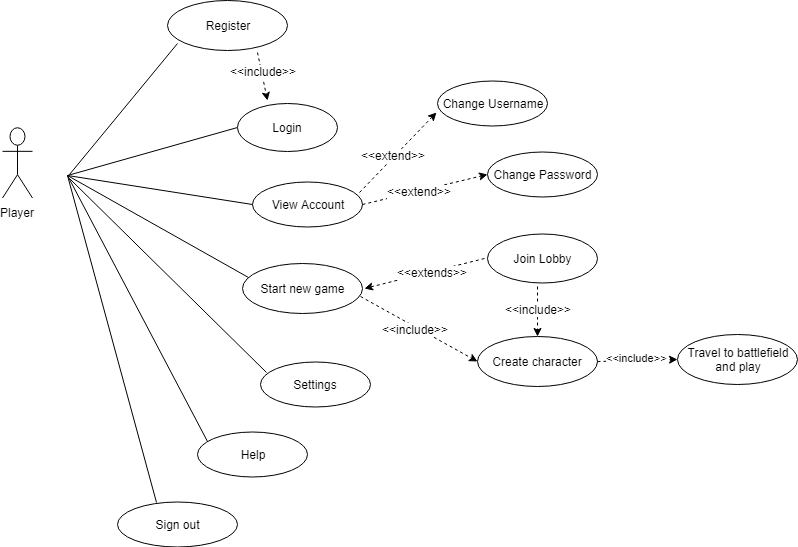

The diagram above was exported from draw.io. Its source (the exported page's mxGraphModel, read from the mxfile embedded in the PNG):
<mxGraphModel dx="994" dy="435" grid="1" gridSize="10" guides="1" tooltips="1" connect="1" arrows="1" fold="1" page="1" pageScale="1" pageWidth="827" pageHeight="1169" math="0" shadow="0">
  <root>
    <mxCell id="0" />
    <mxCell id="1" parent="0" />
    <mxCell id="0Xz4V-luBo_DLqzy3EIU-5" value="Register" style="ellipse;whiteSpace=wrap;html=1;" parent="1" vertex="1">
      <mxGeometry x="250" y="49" width="120" height="50" as="geometry" />
    </mxCell>
    <mxCell id="0Xz4V-luBo_DLqzy3EIU-6" value="" style="endArrow=none;html=1;" parent="1" edge="1">
      <mxGeometry width="50" height="50" relative="1" as="geometry">
        <mxPoint x="152" y="223" as="sourcePoint" />
        <mxPoint x="260" y="92" as="targetPoint" />
      </mxGeometry>
    </mxCell>
    <mxCell id="0Xz4V-luBo_DLqzy3EIU-8" value="" style="endArrow=none;html=1;exitX=0;exitY=0.5;exitDx=0;exitDy=0;" parent="1" source="0Xz4V-luBo_DLqzy3EIU-9" edge="1">
      <mxGeometry width="50" height="50" relative="1" as="geometry">
        <mxPoint x="293" y="169" as="sourcePoint" />
        <mxPoint x="150" y="224" as="targetPoint" />
      </mxGeometry>
    </mxCell>
    <mxCell id="0Xz4V-luBo_DLqzy3EIU-9" value="Login" style="ellipse;whiteSpace=wrap;html=1;" parent="1" vertex="1">
      <mxGeometry x="320" y="152" width="100" height="48" as="geometry" />
    </mxCell>
    <mxCell id="0Xz4V-luBo_DLqzy3EIU-10" value="" style="endArrow=classic;html=1;dashed=1;" parent="1" edge="1">
      <mxGeometry width="50" height="50" relative="1" as="geometry">
        <mxPoint x="340" y="101" as="sourcePoint" />
        <mxPoint x="350" y="149" as="targetPoint" />
      </mxGeometry>
    </mxCell>
    <mxCell id="yrtTbwrcFpKi1bdMb3m_-8" value="&amp;lt;&amp;lt;include&amp;gt;&amp;gt;" style="text;html=1;resizable=0;points=[];align=center;verticalAlign=middle;labelBackgroundColor=#ffffff;" parent="0Xz4V-luBo_DLqzy3EIU-10" connectable="0" vertex="1">
      <mxGeometry x="-0.2443" y="2" relative="1" as="geometry">
        <mxPoint as="offset" />
      </mxGeometry>
    </mxCell>
    <mxCell id="0Xz4V-luBo_DLqzy3EIU-12" value="Start new game" style="ellipse;whiteSpace=wrap;html=1;" parent="1" vertex="1">
      <mxGeometry x="325" y="312" width="120" height="50" as="geometry" />
    </mxCell>
    <mxCell id="0Xz4V-luBo_DLqzy3EIU-14" value="Create character" style="ellipse;whiteSpace=wrap;html=1;" parent="1" vertex="1">
      <mxGeometry x="560" y="385" width="120" height="50" as="geometry" />
    </mxCell>
    <mxCell id="ykUCP0sBN4jIAurE4cQG-14" value="&amp;lt;&amp;lt;include&amp;gt;&amp;gt;" style="endArrow=classic;html=1;dashed=1;entryX=0;entryY=0.5;entryDx=0;entryDy=0;exitX=1;exitY=0.5;exitDx=0;exitDy=0;" parent="1" source="0Xz4V-luBo_DLqzy3EIU-14" target="ykUCP0sBN4jIAurE4cQG-16" edge="1">
      <mxGeometry x="0.0099" y="3" width="50" height="50" relative="1" as="geometry">
        <mxPoint x="659" y="395" as="sourcePoint" />
        <mxPoint x="749" y="437" as="targetPoint" />
        <Array as="points" />
        <mxPoint as="offset" />
      </mxGeometry>
    </mxCell>
    <mxCell id="ykUCP0sBN4jIAurE4cQG-16" value="Travel to battlefield&lt;br&gt;and play&lt;br&gt;" style="ellipse;whiteSpace=wrap;html=1;" parent="1" vertex="1">
      <mxGeometry x="760" y="382.5" width="120" height="50" as="geometry" />
    </mxCell>
    <mxCell id="ykUCP0sBN4jIAurE4cQG-19" value="Sign out" style="ellipse;whiteSpace=wrap;html=1;" parent="1" vertex="1">
      <mxGeometry x="200" y="550" width="120" height="45" as="geometry" />
    </mxCell>
    <mxCell id="ykUCP0sBN4jIAurE4cQG-21" value="View Account" style="ellipse;whiteSpace=wrap;html=1;" parent="1" vertex="1">
      <mxGeometry x="335" y="230" width="110" height="45" as="geometry" />
    </mxCell>
    <mxCell id="ykUCP0sBN4jIAurE4cQG-23" value="Help" style="ellipse;whiteSpace=wrap;html=1;" parent="1" vertex="1">
      <mxGeometry x="280" y="480" width="110" height="45" as="geometry" />
    </mxCell>
    <mxCell id="ykUCP0sBN4jIAurE4cQG-24" value="" style="endArrow=classic;html=1;dashed=1;exitX=0.981;exitY=0.667;exitDx=0;exitDy=0;exitPerimeter=0;entryX=0;entryY=0.5;entryDx=0;entryDy=0;" parent="1" source="0Xz4V-luBo_DLqzy3EIU-12" target="0Xz4V-luBo_DLqzy3EIU-14" edge="1">
      <mxGeometry width="50" height="50" relative="1" as="geometry">
        <mxPoint x="463" y="296" as="sourcePoint" />
        <mxPoint x="512" y="353" as="targetPoint" />
        <Array as="points" />
      </mxGeometry>
    </mxCell>
    <mxCell id="yrtTbwrcFpKi1bdMb3m_-7" value="&amp;lt;&amp;lt;include&amp;gt;&amp;gt;" style="text;html=1;resizable=0;points=[];align=center;verticalAlign=middle;labelBackgroundColor=#ffffff;" parent="ykUCP0sBN4jIAurE4cQG-24" connectable="0" vertex="1">
      <mxGeometry x="-0.0309" y="2" relative="1" as="geometry">
        <mxPoint x="-3" y="3" as="offset" />
      </mxGeometry>
    </mxCell>
    <mxCell id="aaGsLGUQ1vROdOfsZnUg-5" value="Player" style="shape=umlActor;verticalLabelPosition=bottom;labelBackgroundColor=#ffffff;verticalAlign=top;html=1;" parent="1" vertex="1">
      <mxGeometry x="85" y="176.5" width="30" height="70" as="geometry" />
    </mxCell>
    <mxCell id="aaGsLGUQ1vROdOfsZnUg-10" value="" style="endArrow=none;html=1;exitX=0.322;exitY=0.015;exitDx=0;exitDy=0;exitPerimeter=0;" parent="1" source="ykUCP0sBN4jIAurE4cQG-19" edge="1">
      <mxGeometry width="50" height="50" relative="1" as="geometry">
        <mxPoint x="230" y="500" as="sourcePoint" />
        <mxPoint x="150" y="224" as="targetPoint" />
      </mxGeometry>
    </mxCell>
    <mxCell id="aaGsLGUQ1vROdOfsZnUg-11" value="" style="endArrow=none;html=1;" parent="1" edge="1">
      <mxGeometry width="50" height="50" relative="1" as="geometry">
        <mxPoint x="290" y="490" as="sourcePoint" />
        <mxPoint x="150" y="224" as="targetPoint" />
      </mxGeometry>
    </mxCell>
    <mxCell id="aaGsLGUQ1vROdOfsZnUg-13" value="" style="endArrow=none;html=1;entryX=0.047;entryY=0.28;entryDx=0;entryDy=0;entryPerimeter=0;" parent="1" target="0Xz4V-luBo_DLqzy3EIU-12" edge="1">
      <mxGeometry width="50" height="50" relative="1" as="geometry">
        <mxPoint x="150" y="224" as="sourcePoint" />
        <mxPoint x="150" y="594" as="targetPoint" />
      </mxGeometry>
    </mxCell>
    <mxCell id="aaGsLGUQ1vROdOfsZnUg-16" value="" style="endArrow=none;html=1;entryX=0;entryY=0.5;entryDx=0;entryDy=0;" parent="1" target="ykUCP0sBN4jIAurE4cQG-21" edge="1">
      <mxGeometry width="50" height="50" relative="1" as="geometry">
        <mxPoint x="150" y="224" as="sourcePoint" />
        <mxPoint x="150" y="594" as="targetPoint" />
      </mxGeometry>
    </mxCell>
    <mxCell id="f4kTZBzcMICN8u2l1oTU-3" value="Join Lobby" style="ellipse;whiteSpace=wrap;html=1;" parent="1" vertex="1">
      <mxGeometry x="570" y="282" width="110" height="49" as="geometry" />
    </mxCell>
    <mxCell id="f4kTZBzcMICN8u2l1oTU-4" value="" style="endArrow=classic;html=1;dashed=1;exitX=0;exitY=0.5;exitDx=0;exitDy=0;" parent="1" edge="1">
      <mxGeometry width="50" height="50" relative="1" as="geometry">
        <mxPoint x="567" y="307" as="sourcePoint" />
        <mxPoint x="447" y="337" as="targetPoint" />
        <Array as="points" />
      </mxGeometry>
    </mxCell>
    <mxCell id="f4kTZBzcMICN8u2l1oTU-5" value="&amp;lt;&amp;lt;extends&amp;gt;&amp;gt;" style="text;html=1;resizable=0;points=[];align=center;verticalAlign=middle;labelBackgroundColor=#ffffff;" parent="f4kTZBzcMICN8u2l1oTU-4" connectable="0" vertex="1">
      <mxGeometry x="-0.1191" relative="1" as="geometry">
        <mxPoint as="offset" />
      </mxGeometry>
    </mxCell>
    <mxCell id="f4kTZBzcMICN8u2l1oTU-6" value="" style="endArrow=classic;html=1;dashed=1;" parent="1" edge="1">
      <mxGeometry width="50" height="50" relative="1" as="geometry">
        <mxPoint x="620" y="335" as="sourcePoint" />
        <mxPoint x="620" y="385" as="targetPoint" />
        <Array as="points" />
      </mxGeometry>
    </mxCell>
    <mxCell id="f4kTZBzcMICN8u2l1oTU-7" value="&amp;lt;&amp;lt;include&amp;gt;&amp;gt;" style="text;html=1;resizable=0;points=[];align=center;verticalAlign=middle;labelBackgroundColor=#ffffff;" parent="f4kTZBzcMICN8u2l1oTU-6" connectable="0" vertex="1">
      <mxGeometry x="-0.1191" relative="1" as="geometry">
        <mxPoint as="offset" />
      </mxGeometry>
    </mxCell>
    <mxCell id="f4kTZBzcMICN8u2l1oTU-8" value="Settings" style="ellipse;whiteSpace=wrap;html=1;" parent="1" vertex="1">
      <mxGeometry x="343" y="410" width="110" height="45" as="geometry" />
    </mxCell>
    <mxCell id="f4kTZBzcMICN8u2l1oTU-9" value="" style="endArrow=none;html=1;" parent="1" edge="1">
      <mxGeometry width="50" height="50" relative="1" as="geometry">
        <mxPoint x="349" y="421" as="sourcePoint" />
        <mxPoint x="152" y="227" as="targetPoint" />
      </mxGeometry>
    </mxCell>
    <mxCell id="f4kTZBzcMICN8u2l1oTU-10" value="Change Username" style="ellipse;whiteSpace=wrap;html=1;" parent="1" vertex="1">
      <mxGeometry x="520" y="129.5" width="110" height="45" as="geometry" />
    </mxCell>
    <mxCell id="f4kTZBzcMICN8u2l1oTU-12" value="Change Password" style="ellipse;whiteSpace=wrap;html=1;" parent="1" vertex="1">
      <mxGeometry x="570" y="200" width="110" height="45" as="geometry" />
    </mxCell>
    <mxCell id="f4kTZBzcMICN8u2l1oTU-13" value="" style="endArrow=classic;html=1;dashed=1;exitX=1;exitY=0.5;exitDx=0;exitDy=0;entryX=0;entryY=0.5;entryDx=0;entryDy=0;" parent="1" source="ykUCP0sBN4jIAurE4cQG-21" target="f4kTZBzcMICN8u2l1oTU-12" edge="1">
      <mxGeometry width="50" height="50" relative="1" as="geometry">
        <mxPoint x="469.5" y="182.5" as="sourcePoint" />
        <mxPoint x="545.5" y="252.5" as="targetPoint" />
        <Array as="points" />
      </mxGeometry>
    </mxCell>
    <mxCell id="f4kTZBzcMICN8u2l1oTU-14" value="&amp;lt;&amp;lt;extend&amp;gt;&amp;gt;" style="text;html=1;resizable=0;points=[];align=center;verticalAlign=middle;labelBackgroundColor=#ffffff;" parent="f4kTZBzcMICN8u2l1oTU-13" connectable="0" vertex="1">
      <mxGeometry x="-0.0309" y="2" relative="1" as="geometry">
        <mxPoint x="-3" y="3" as="offset" />
      </mxGeometry>
    </mxCell>
    <mxCell id="f4kTZBzcMICN8u2l1oTU-15" value="" style="endArrow=classic;html=1;dashed=1;exitX=0.973;exitY=0.237;exitDx=0;exitDy=0;exitPerimeter=0;entryX=-0.006;entryY=0.693;entryDx=0;entryDy=0;entryPerimeter=0;" parent="1" source="ykUCP0sBN4jIAurE4cQG-21" target="f4kTZBzcMICN8u2l1oTU-10" edge="1">
      <mxGeometry width="50" height="50" relative="1" as="geometry">
        <mxPoint x="480" y="130" as="sourcePoint" />
        <mxPoint x="556" y="200" as="targetPoint" />
        <Array as="points" />
      </mxGeometry>
    </mxCell>
    <mxCell id="f4kTZBzcMICN8u2l1oTU-16" value="&amp;lt;&amp;lt;extend&amp;gt;&amp;gt;" style="text;html=1;resizable=0;points=[];align=center;verticalAlign=middle;labelBackgroundColor=#ffffff;" parent="f4kTZBzcMICN8u2l1oTU-15" connectable="0" vertex="1">
      <mxGeometry x="-0.0309" y="2" relative="1" as="geometry">
        <mxPoint x="-3" y="3" as="offset" />
      </mxGeometry>
    </mxCell>
  </root>
</mxGraphModel>